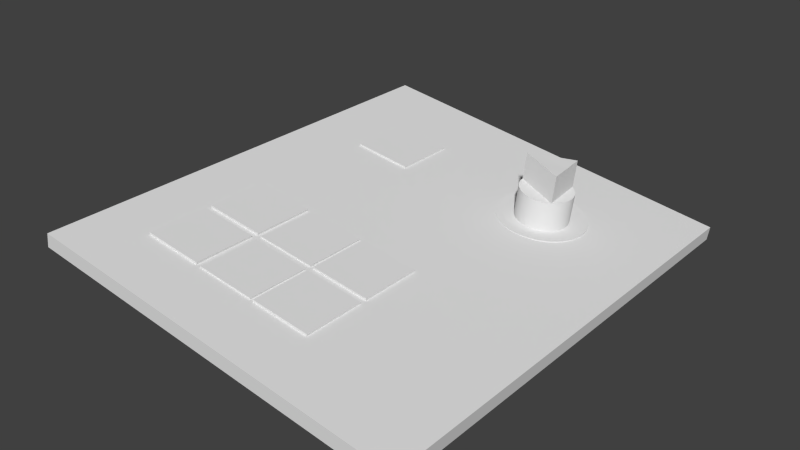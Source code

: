 # Source: afcs-f.blend  (saved by Blender 2.79.0; exported with 4.5.12 LTS)
import bpy
from mathutils import Matrix  # noqa: F401  (used for matrix-valued properties, if any)

bpy.ops.wm.read_factory_settings(use_empty=True)
scene = bpy.context.scene
scene.name = 'Scene'

# ---- collections
col_collection_1 = bpy.data.collections.new('Collection 1'); scene.collection.children.link(col_collection_1)

# ---- materials (node trees are filled in below, after node groups)
mat_afcspanel = bpy.data.materials.new('afcspanel')
mat_afcspanel.alpha_threshold = 0.0
mat_afcspanel.use_transparent_shadow = False
mat_afcspanel.roughness = 0.5

# ---- node groups
ng_auto_smooth = bpy.data.node_groups.new('Auto Smooth', 'GeometryNodeTree')
_s = ng_auto_smooth.interface.new_socket(name='Geometry', in_out='OUTPUT', socket_type='NodeSocketGeometry')
_s = ng_auto_smooth.interface.new_socket(name='Geometry', in_out='INPUT', socket_type='NodeSocketGeometry')
_s = ng_auto_smooth.interface.new_socket(name='Angle', in_out='INPUT', socket_type='NodeSocketFloat')
_s.subtype = 'ANGLE'
_s.min_value = 0.0
_s.max_value = 3.142
ng_auto_smooth.is_modifier = True
_N = ng_auto_smooth.nodes; _L = ng_auto_smooth.links
n0 = _N.new('NodeGroupOutput'); n0.name = 'Group Output'; n0.location = (480, -100)
n1 = _N.new('NodeGroupInput'); n1.name = 'Group Input'; n1.location = (-420, -300)
n2 = _N.new('NodeGroupInput'); n2.name = 'Group Input.001'; n2.location = (-60, -100)
n3 = _N.new('GeometryNodeSetShadeSmooth'); n3.name = 'Set Shade Smooth'; n3.location = (120, -100)
n3.domain = 'EDGE'
n4 = _N.new('GeometryNodeSetShadeSmooth'); n4.name = 'Set Shade Smooth.001'; n4.location = (300, -100)
n5 = _N.new('GeometryNodeInputMeshEdgeAngle'); n5.name = 'Edge Angle'; n5.location = (-420, -220)
n6 = _N.new('GeometryNodeInputEdgeSmooth'); n6.name = 'Is Edge Smooth'; n6.location = (-60, -160)
n7 = _N.new('GeometryNodeInputShadeSmooth'); n7.name = 'Is Face Smooth'; n7.location = (-240, -340)
n8 = _N.new('FunctionNodeBooleanMath'); n8.name = 'Boolean Math'; n8.location = (-60, -220)
n9 = _N.new('FunctionNodeCompare'); n9.name = 'Compare'; n9.location = (-240, -180)
n9.operation = 'LESS_EQUAL'
_L.new(n5.outputs[0], n9.inputs[0])
_L.new(n4.outputs[0], n0.inputs[0])
_L.new(n1.outputs[1], n9.inputs[1])
_L.new(n9.outputs[0], n8.inputs[0])
_L.new(n7.outputs[0], n8.inputs[1])
_L.new(n2.outputs[0], n3.inputs[0])
_L.new(n6.outputs[0], n3.inputs[1])
_L.new(n3.outputs[0], n4.inputs[0])
_L.new(n8.outputs[0], n3.inputs[2])
n0.is_active_output = True

# ---- material node trees

# ---- world
world_world = bpy.data.worlds.new('World'); scene.world = world_world
world_world.color = (0.05088, 0.05088, 0.05088)
world_world.use_sun_shadow = False
world_world.sun_shadow_jitter_overblur = 0.0
world_world.cycles.sampling_method = 'NONE'
world_world.cycles.sample_map_resolution = 256

# ---- meshes
me_plane_003 = bpy.data.meshes.new('Plane.003')
me_plane_003.from_pydata([(-8.067, 1.193, 0.01622), (-6.3, 1.193, 0.01622), (-8.067, 3.365, 0.01622), (-6.3, 3.365, 0.01622), (-8.067, 3.365, -0.04812), (-8.067, 1.193, -0.04813), (-6.3, 1.193, -0.04812), (-6.3, 3.365, -0.04812)], [], [(0, 1, 3, 2), (1, 6, 7, 3), (2, 4, 5, 0), (3, 7, 4, 2), (0, 5, 6, 1)])
_uv = me_plane_003.uv_layers.new(name='UVMap')
_uv.uv.foreach_set('vector', [-4.343e-05, 1.001, -0.001212, 0.04546, 0.995, 0.04378, 0.9962, 0.9989, -0.001212, 0.04546, -0.001217, 0.04739, 0.995, 0.04572, 0.995, 0.04378, 0.9986, 0.9907, 0.9986, 0.9926, 0.002412, 0.9943, 0.002417, 0.9923, 0.995, 0.04378, 0.995, 0.04572, 0.9962, 1.001, 0.9962, 0.9989, -4.343e-05, 1.001, -4.905e-05, 1.002, -0.001217, 0.04739, -0.001212, 0.04546])
me_plane_003.materials.append(mat_afcspanel)
me_plane_003.use_remesh_preserve_volume = False
me_plane_003.use_remesh_preserve_attributes = False
me_plane_003.use_mirror_vertex_groups = False
me_plane_003.update()
me_cylinder_001 = bpy.data.meshes.new('Cylinder.001')
me_cylinder_001.from_pydata([(0.001087, 0.007673, -0.001211), (0.001131, 0.007671, 0.0008077), (0.001, 0.006145, -0.00497), (0.001041, 0.007148, -0.003219), (0.0009381, 0.00296, -0.007446), (0.0009642, 0.004698, -0.006442), (0.0009173, -0.001021, -0.007985), (0.0009217, 0.0009752, -0.007984), (0.0009432, -0.004734, -0.006446), (0.0009248, -0.003006, -0.007449), (0.001009, -0.007187, -0.003226), (0.0009725, -0.006183, -0.004976), (0.001097, -0.007727, 0.0008003), (0.001052, -0.007726, -0.001219), (0.001184, -0.006188, 0.004547), (0.001143, -0.007191, 0.002796), (0.001245, -0.003014, 0.007023), (0.001219, -0.004741, 0.006019), (0.001266, 0.000967, 0.007562), (0.001262, -0.001029, 0.007561), (0.00124, 0.004692, 0.006023), (0.001259, 0.002952, 0.007026), (0.001174, 0.007145, 0.002803), (0.001211, 0.00614, 0.004553), (-0.008997, 0.007694, 0.001033), (-0.009042, 0.007695, -0.0009861), (-0.009087, 0.007171, -0.002994), (-0.009128, 0.006168, -0.004745), (-0.009164, 0.004721, -0.006216), (-0.00919, 0.002982, -0.007221), (-0.009207, 0.0009977, -0.007759), (-0.009211, -0.0009985, -0.00776), (-0.009204, -0.002983, -0.007224), (-0.009185, -0.004712, -0.006221), (-0.009156, -0.00616, -0.004751), (-0.009119, -0.007165, -0.003001), (-0.009076, -0.007703, -0.0009936), (-0.009031, -0.007704, 0.001026), (-0.008986, -0.007168, 0.003022), (-0.008945, -0.006165, 0.004773), (-0.008909, -0.004718, 0.006244), (-0.008883, -0.002991, 0.007249), (-0.008867, -0.001007, 0.007786), (-0.008862, 0.0009894, 0.007787), (-0.00887, 0.002974, 0.007251), (-0.008888, 0.004714, 0.006249), (-0.008917, 0.006163, 0.004779), (-0.008954, 0.007168, 0.003029), (0.009234, 0.006143, -0.004991), (0.009207, -0.006185, -0.004997), (-0.009121, 0.01297, 0.001728), (-0.009197, 0.01297, -0.001682), (-0.009273, 0.01208, -0.005051), (-0.009342, 0.01039, -0.008005), (-0.009402, 0.007953, -0.01047), (-0.009447, 0.005028, -0.01218), (-0.009474, 0.0017, -0.01308), (-0.009482, -0.001683, -0.01308), (-0.009469, -0.005011, -0.01218), (-0.009438, -0.007938, -0.01048), (-0.009389, -0.01038, -0.008015), (-0.009327, -0.01207, -0.005063), (-0.009254, -0.01296, -0.001694), (-0.009179, -0.01296, 0.001716), (-0.009102, -0.01208, 0.005085), (-0.009033, -0.01039, 0.008039), (-0.008973, -0.007949, 0.01051), (-0.008928, -0.005024, 0.01221), (-0.008901, -0.001697, 0.01312), (-0.008894, 0.001686, 0.01312), (-0.008906, 0.005015, 0.01222), (-0.008937, 0.007941, 0.01051), (-0.008987, 0.01038, 0.008049), (-0.009048, 0.01208, 0.005097), (-0.007572, 0.01296, 0.001694), (-0.007648, 0.01296, -0.001716), (-0.007724, 0.01208, -0.005085), (-0.007794, 0.01039, -0.008039), (-0.007854, 0.007949, -0.01051), (-0.007898, 0.005024, -0.01221), (-0.007925, 0.001697, -0.01312), (-0.007933, -0.001686, -0.01312), (-0.00792, -0.005015, -0.01222), (-0.007889, -0.007941, -0.01052), (-0.00784, -0.01038, -0.008049), (-0.007778, -0.01208, -0.005097), (-0.007705, -0.01297, -0.001728), (-0.00763, -0.01297, 0.001682), (-0.007553, -0.01208, 0.005051), (-0.007484, -0.01039, 0.008005), (-0.007424, -0.007953, 0.01047), (-0.00738, -0.005028, 0.01218), (-0.007352, -0.0017, 0.01308), (-0.007345, 0.001683, 0.01308), (-0.007357, 0.005011, 0.01218), (-0.007389, 0.007938, 0.01048), (-0.007438, 0.01038, 0.008015), (-0.0075, 0.01207, 0.005063), (-0.00794, 0.007368, 0.0009893), (-0.007984, 0.00737, -0.0009923), (-0.008027, 0.006868, -0.002872), (-0.008067, 0.005892, -0.004584), (-0.0081, 0.004534, -0.005952), (-0.008126, 0.002832, -0.006949), (-0.008141, 0.00098, -0.007452), (-0.008146, -0.0009835, -0.007453), (-0.008138, -0.002836, -0.006951), (-0.00812, -0.00453, -0.005957), (-0.008093, -0.005889, -0.00459), (-0.008057, -0.006876, -0.002878), (-0.008017, -0.007371, -0.0009994), (-0.007973, -0.007372, 0.0009822), (-0.00793, -0.006879, 0.002852), (-0.00789, -0.005894, 0.004565), (-0.007857, -0.004536, 0.005942), (-0.007831, -0.002843, 0.006929), (-0.007816, -0.0009914, 0.007433), (-0.007811, 0.0009721, 0.007434), (-0.007818, 0.002824, 0.006932), (-0.007836, 0.004528, 0.005947), (-0.007864, 0.005887, 0.00457), (-0.0079, 0.006865, 0.002859), (-0.008684, 0.00737, 0.001006), (-0.008728, 0.007371, -0.0009758), (-0.008771, 0.00687, -0.002855), (-0.008811, 0.005893, -0.004568), (-0.008844, 0.004536, -0.005936), (-0.00887, 0.002833, -0.006932), (-0.008885, 0.0009816, -0.007435), (-0.00889, -0.0009819, -0.007436), (-0.008883, -0.002834, -0.006935), (-0.008864, -0.004528, -0.00594), (-0.008837, -0.005887, -0.004573), (-0.008801, -0.006875, -0.002862), (-0.008761, -0.007369, -0.0009829), (-0.008717, -0.00737, 0.0009987), (-0.008674, -0.006878, 0.002869), (-0.008634, -0.005892, 0.004581), (-0.008601, -0.004534, 0.005959), (-0.008575, -0.002841, 0.006946), (-0.00856, -0.0009898, 0.007449), (-0.008556, 0.0009737, 0.00745), (-0.008563, 0.002826, 0.006949), (-0.008581, 0.004529, 0.005963), (-0.008608, 0.005889, 0.004587), (-0.008644, 0.006867, 0.002876), (0.009398, -0.003018, 0.00143), (0.009256, -0.003014, -0.005), (0.009438, 0.0009499, 0.00531), (0.00921, 0.0009554, -0.004994), (0.009482, -9.048e-05, 0.00738), (0.009437, -0.001046, 0.005442), (0.009205, -0.001041, -0.004991), (0.009321, 0.004692, -0.002114), (0.009257, 0.004694, -0.005), (0.00941, 0.002948, 0.001339), (0.009269, 0.002951, -0.004997), (0.009301, -0.00474, -0.002067), (0.009236, -0.004739, -0.005), (0.001264, -2.609e-05, 0.007562)], [], [(3, 2, 27, 26), (2, 5, 28, 27), (1, 0, 25, 24), (22, 1, 24, 47), (0, 3, 26, 25), (23, 22, 47, 46), (21, 20, 45, 44), (4, 7, 30, 29), (19, 159, 18, 43, 42), (6, 9, 32, 31), (20, 23, 46, 45), (5, 4, 29, 28), (18, 21, 44, 43), (7, 6, 31, 30), (16, 19, 42, 41), (9, 8, 33, 32), (14, 17, 40, 39), (11, 10, 35, 34), (12, 15, 38, 37), (13, 12, 37, 36), (10, 13, 36, 35), (15, 14, 39, 38), (8, 11, 34, 33), (17, 16, 41, 40), (73, 97, 74, 50), (55, 79, 80, 56), (57, 81, 82, 58), (59, 83, 84, 60), (61, 85, 86, 62), (63, 87, 88, 64), (65, 89, 90, 66), (67, 91, 92, 68), (69, 93, 94, 70), (71, 95, 96, 72), (53, 77, 78, 54), (51, 75, 76, 52), (50, 74, 75, 51), (77, 53, 52, 76), (79, 55, 54, 78), (81, 57, 56, 80), (83, 59, 58, 82), (85, 61, 60, 84), (87, 63, 62, 86), (89, 65, 64, 88), (91, 67, 66, 90), (93, 69, 68, 92), (95, 71, 70, 94), (97, 73, 72, 96), (98, 99, 75, 74), (100, 101, 77, 76), (102, 103, 79, 78), (104, 105, 81, 80), (106, 107, 83, 82), (108, 109, 85, 84), (110, 111, 87, 86), (112, 113, 89, 88), (114, 115, 91, 90), (116, 117, 93, 92), (118, 119, 95, 94), (120, 121, 97, 96), (99, 100, 76, 75), (121, 98, 74, 97), (101, 102, 78, 77), (119, 120, 96, 95), (117, 118, 94, 93), (115, 116, 92, 91), (113, 114, 90, 89), (111, 112, 88, 87), (109, 110, 86, 85), (107, 108, 84, 83), (105, 106, 82, 81), (103, 104, 80, 79), (117, 116, 140, 141), (106, 105, 129, 130), (115, 114, 138, 139), (108, 107, 131, 132), (113, 112, 136, 137), (110, 109, 133, 134), (111, 110, 134, 135), (112, 111, 135, 136), (109, 108, 132, 133), (114, 113, 137, 138), (107, 106, 130, 131), (116, 115, 139, 140), (105, 104, 128, 129), (118, 117, 141, 142), (104, 103, 127, 128), (119, 118, 142, 143), (121, 120, 144, 145), (100, 99, 123, 124), (98, 121, 145, 122), (99, 98, 122, 123), (102, 101, 125, 126), (101, 100, 124, 125), (120, 119, 143, 144), (103, 102, 126, 127), (13, 10, 11, 159, 19, 16, 17, 14, 15, 12), (23, 20, 21, 18, 159, 2, 3, 0, 1, 22), (4, 5, 2, 11, 8, 9, 6, 7), (147, 152, 151, 146), (152, 149, 148, 150, 151), (158, 147, 146, 157), (11, 2, 48, 154, 156, 149, 152, 147, 158, 49), (154, 48, 153), (49, 158, 157), (149, 156, 155, 148), (156, 154, 153, 155), (2, 159, 150, 148, 155, 153, 48), (49, 157, 146, 151, 150, 159, 11)])
me_cylinder_001.polygons.foreach_set('use_smooth', [True] * 109)
_uv = me_cylinder_001.uv_layers.new(name='UVMap')
_uv.uv.foreach_set('vector', [0.2626, 0.04254, 0.2574, 0.04256, 0.2571, 0.0003945, 0.2623, 0.000375, 0.2574, 0.04256, 0.2494, 0.04257, 0.249, 0.0004125, 0.2571, 0.0003945, 0.264, 0.04251, 0.2649, 0.04252, 0.2645, 0.0003591, 0.2637, 0.0003444, 0.26, 0.0425, 0.264, 0.04251, 0.2637, 0.0003444, 0.2596, 0.0003339, 0.2649, 0.04252, 0.2626, 0.04254, 0.2623, 0.000375, 0.2645, 0.0003591, 0.2532, 0.04249, 0.26, 0.0425, 0.2596, 0.0003339, 0.2529, 0.0003296, 0.233, 0.04249, 0.2439, 0.04249, 0.2436, 0.0003279, 0.2327, 0.0003322, 0.2394, 0.04259, 0.2278, 0.04261, 0.2274, 0.0004469, 0.2391, 0.0004315, 0.209, 0.04251, 0.215, 0.04251, 0.2209, 0.0425, 0.2206, 0.0003394, 0.2087, 0.0003534, 0.2158, 0.04262, 0.2037, 0.04263, 0.2034, 0.000468, 0.2155, 0.0004579, 0.2439, 0.04249, 0.2532, 0.04249, 0.2529, 0.0003296, 0.2436, 0.0003279, 0.2494, 0.04257, 0.2394, 0.04259, 0.2391, 0.0004315, 0.249, 0.0004125, 0.2209, 0.0425, 0.233, 0.04249, 0.2327, 0.0003322, 0.2206, 0.0003394, 0.2278, 0.04261, 0.2158, 0.04262, 0.2155, 0.0004579, 0.2274, 0.0004469, 0.1974, 0.04253, 0.209, 0.04251, 0.2087, 0.0003534, 0.197, 0.0003688, 0.2037, 0.04263, 0.1929, 0.04263, 0.1926, 0.0004712, 0.2034, 0.000468, 0.1794, 0.04257, 0.1875, 0.04255, 0.1871, 0.0003866, 0.1791, 0.0004046, 0.1836, 0.04263, 0.1769, 0.04263, 0.1765, 0.0004637, 0.1833, 0.0004695, 0.1719, 0.0426, 0.1742, 0.04259, 0.1739, 0.0004241, 0.1715, 0.0004397, 0.1728, 0.04262, 0.1719, 0.0426, 0.1715, 0.0004397, 0.1724, 0.0004544, 0.1769, 0.04263, 0.1728, 0.04262, 0.1724, 0.0004544, 0.1765, 0.0004637, 0.1742, 0.04259, 0.1794, 0.04257, 0.1791, 0.0004046, 0.1739, 0.0004241, 0.1929, 0.04263, 0.1836, 0.04263, 0.1833, 0.0004695, 0.1926, 0.0004712, 0.1875, 0.04255, 0.1974, 0.04253, 0.197, 0.0003688, 0.1871, 0.0003866, 0.2945, 0.02932, 0.2946, 0.02926, 0.2958, 0.02539, 0.2957, 0.02545, 0.2884, 0.008552, 0.2884, 0.008493, 0.285, 0.007171, 0.2849, 0.00723, 0.2814, 0.006954, 0.2814, 0.006894, 0.2779, 0.007679, 0.2778, 0.007738, 0.2746, 0.009495, 0.2747, 0.009435, 0.2719, 0.01212, 0.2719, 0.01218, 0.2699, 0.0155, 0.2699, 0.01544, 0.2688, 0.01931, 0.2687, 0.01936, 0.2685, 0.02335, 0.2685, 0.02329, 0.2692, 0.0273, 0.2692, 0.02736, 0.2707, 0.03095, 0.2708, 0.03089, 0.2732, 0.03398, 0.2731, 0.03403, 0.2761, 0.03627, 0.2761, 0.03621, 0.2796, 0.03753, 0.2795, 0.03759, 0.2831, 0.03786, 0.2831, 0.0378, 0.2867, 0.03702, 0.2866, 0.03708, 0.2898, 0.03532, 0.2899, 0.03526, 0.2926, 0.03258, 0.2926, 0.03263, 0.2937, 0.01387, 0.2938, 0.01381, 0.2914, 0.01072, 0.2913, 0.01078, 0.296, 0.02147, 0.296, 0.02141, 0.2953, 0.0174, 0.2953, 0.01746, 0.2957, 0.02545, 0.2958, 0.02539, 0.296, 0.02141, 0.296, 0.02147, 0.2938, 0.01381, 0.2937, 0.01387, 0.2953, 0.01746, 0.2953, 0.0174, 0.2884, 0.008493, 0.2884, 0.008552, 0.2913, 0.01078, 0.2914, 0.01072, 0.2814, 0.006894, 0.2814, 0.006954, 0.2849, 0.00723, 0.285, 0.007171, 0.2747, 0.009435, 0.2746, 0.009495, 0.2778, 0.007738, 0.2779, 0.007679, 0.2699, 0.01544, 0.2699, 0.0155, 0.2719, 0.01218, 0.2719, 0.01212, 0.2685, 0.02329, 0.2685, 0.02335, 0.2687, 0.01936, 0.2688, 0.01931, 0.2708, 0.03089, 0.2707, 0.03095, 0.2692, 0.02736, 0.2692, 0.0273, 0.2761, 0.03621, 0.2761, 0.03627, 0.2731, 0.03403, 0.2732, 0.03398, 0.2831, 0.0378, 0.2831, 0.03786, 0.2795, 0.03759, 0.2796, 0.03753, 0.2899, 0.03526, 0.2898, 0.03532, 0.2866, 0.03708, 0.2867, 0.03702, 0.2946, 0.02926, 0.2945, 0.02932, 0.2926, 0.03263, 0.2926, 0.03258, 0.2899, 0.02412, 0.2901, 0.02181, 0.296, 0.02141, 0.2958, 0.02539, 0.2897, 0.01957, 0.2888, 0.01749, 0.2938, 0.01381, 0.2953, 0.0174, 0.2874, 0.01578, 0.2857, 0.01448, 0.2884, 0.008493, 0.2914, 0.01072, 0.2838, 0.01374, 0.2818, 0.01358, 0.2814, 0.006894, 0.285, 0.007171, 0.2798, 0.01402, 0.2779, 0.01505, 0.2747, 0.009435, 0.2779, 0.007679, 0.2764, 0.01653, 0.2752, 0.01845, 0.2699, 0.01544, 0.2719, 0.01212, 0.2746, 0.02061, 0.2744, 0.02293, 0.2685, 0.02329, 0.2688, 0.01931, 0.2748, 0.02516, 0.2757, 0.02724, 0.2708, 0.03089, 0.2692, 0.0273, 0.2771, 0.02896, 0.2788, 0.03025, 0.2761, 0.03621, 0.2732, 0.03398, 0.2807, 0.03098, 0.2828, 0.03114, 0.2831, 0.0378, 0.2796, 0.03753, 0.2847, 0.03071, 0.2866, 0.02969, 0.2899, 0.03526, 0.2867, 0.03702, 0.2881, 0.02819, 0.2893, 0.02627, 0.2946, 0.02926, 0.2926, 0.03258, 0.2901, 0.02181, 0.2897, 0.01957, 0.2953, 0.0174, 0.296, 0.02141, 0.2893, 0.02627, 0.2899, 0.02412, 0.2958, 0.02539, 0.2946, 0.02926, 0.2888, 0.01749, 0.2874, 0.01578, 0.2914, 0.01072, 0.2938, 0.01381, 0.2866, 0.02969, 0.2881, 0.02819, 0.2926, 0.03258, 0.2899, 0.03526, 0.2828, 0.03114, 0.2847, 0.03071, 0.2867, 0.03702, 0.2831, 0.0378, 0.2788, 0.03025, 0.2807, 0.03098, 0.2796, 0.03753, 0.2761, 0.03621, 0.2757, 0.02724, 0.2771, 0.02896, 0.2732, 0.03398, 0.2708, 0.03089, 0.2744, 0.02293, 0.2748, 0.02516, 0.2692, 0.0273, 0.2685, 0.02329, 0.2752, 0.01845, 0.2746, 0.02061, 0.2688, 0.01931, 0.2699, 0.01544, 0.2779, 0.01505, 0.2764, 0.01653, 0.2719, 0.01212, 0.2747, 0.009435, 0.2818, 0.01358, 0.2798, 0.01402, 0.2779, 0.007679, 0.2814, 0.006894, 0.2857, 0.01448, 0.2838, 0.01374, 0.285, 0.007171, 0.2884, 0.008493, 0.2845, 0.03877, 0.28, 0.03877, 0.28, 0.03877, 0.2845, 0.03877, 0.2759, 0.006752, 0.28, 0.005636, 0.28, 0.005636, 0.2759, 0.006752, 0.2759, 0.03765, 0.2721, 0.03544, 0.2721, 0.03544, 0.2759, 0.03765, 0.269, 0.01201, 0.2721, 0.008958, 0.2721, 0.008958, 0.269, 0.01201, 0.269, 0.03239, 0.2668, 0.02857, 0.2668, 0.02857, 0.269, 0.03239, 0.2657, 0.01999, 0.2668, 0.01583, 0.2668, 0.01583, 0.2657, 0.01999, 0.2657, 0.02441, 0.2657, 0.01999, 0.2657, 0.01999, 0.2657, 0.02441, 0.2668, 0.02857, 0.2657, 0.02441, 0.2657, 0.02441, 0.2668, 0.02857, 0.2668, 0.01583, 0.269, 0.01201, 0.269, 0.01201, 0.2668, 0.01583, 0.2721, 0.03544, 0.269, 0.03239, 0.269, 0.03239, 0.2721, 0.03544, 0.2721, 0.008958, 0.2759, 0.006752, 0.2759, 0.006752, 0.2721, 0.008958, 0.28, 0.03877, 0.2759, 0.03765, 0.2759, 0.03765, 0.28, 0.03877, 0.28, 0.005636, 0.2845, 0.005636, 0.2845, 0.005636, 0.28, 0.005636, 0.2886, 0.03765, 0.2845, 0.03877, 0.2845, 0.03877, 0.2886, 0.03765, 0.2845, 0.005636, 0.2886, 0.006752, 0.2886, 0.006752, 0.2845, 0.005636, 0.2924, 0.03544, 0.2886, 0.03765, 0.2886, 0.03765, 0.2924, 0.03544, 0.2977, 0.02857, 0.2955, 0.03239, 0.2955, 0.03239, 0.2977, 0.02857, 0.2977, 0.01583, 0.2988, 0.01999, 0.2988, 0.01999, 0.2977, 0.01583, 0.2988, 0.02441, 0.2977, 0.02857, 0.2977, 0.02857, 0.2988, 0.02441, 0.2988, 0.01999, 0.2988, 0.02441, 0.2988, 0.02441, 0.2988, 0.01999, 0.2924, 0.008958, 0.2955, 0.01201, 0.2955, 0.01201, 0.2924, 0.008958, 0.2955, 0.01201, 0.2977, 0.01583, 0.2977, 0.01583, 0.2955, 0.01201, 0.2955, 0.03239, 0.2924, 0.03544, 0.2924, 0.03544, 0.2955, 0.03239, 0.2886, 0.006752, 0.2924, 0.008958, 0.2924, 0.008958, 0.2886, 0.006752, 0.03595, 0.0259, 0.0379, 0.02351, 0.04029, 0.02178, 0.04029, 0.04314, 0.03901, 0.04246, 0.0368, 0.04039, 0.03522, 0.03784, 0.03429, 0.03485, 0.0341, 0.03177, 0.03467, 0.02867, 0.0281, 0.03007, 0.02903, 0.02708, 0.03062, 0.02453, 0.03283, 0.02245, 0.0341, 0.02178, 0.0341, 0.04314, 0.03171, 0.04142, 0.02977, 0.03901, 0.0285, 0.03624, 0.02791, 0.03315, 0.01685, 0.02669, 0.01829, 0.02403, 0.02039, 0.02181, 0.02039, 0.04066, 0.01829, 0.03845, 0.01685, 0.03581, 0.01609, 0.03277, 0.01609, 0.02972, 0.004391, 0.006707, 0.006915, 0.005361, 0.01362, 0.01961, 0.008522, 0.01549, 0.006915, 0.005361, 0.009461, 0.003984, 0.01608, 0.01806, 0.01609, 0.0216, 0.01362, 0.01961, 0.002189, 0.007893, 0.004391, 0.006707, 0.008522, 0.01549, 0.004074, 0.0119, 0.3477, 0.04166, 0.3477, 0.02281, 0.3594, 0.02279, 0.3595, 0.02501, 0.3595, 0.02767, 0.3594, 0.03072, 0.3594, 0.03377, 0.3595, 0.03679, 0.3595, 0.03943, 0.3594, 0.04164, 0.01423, 0.001406, 0.01609, 0.0004202, 0.01608, 0.005348, 0.0003452, 0.008892, 0.002189, 0.007893, 0.004074, 0.0119, 0.009461, 0.003984, 0.01201, 0.002607, 0.01608, 0.01126, 0.01608, 0.01806, 0.01201, 0.002607, 0.01423, 0.001406, 0.01608, 0.005348, 0.01608, 0.01126, 0.3735, 0.005137, 0.3735, 0.0265, 0.3618, 0.02653, 0.3618, 0.02299, 0.3617, 0.01619, 0.3617, 0.01028, 0.3617, 0.005348, 0.3764, 0.04072, 0.3763, 0.03572, 0.3763, 0.02976, 0.3764, 0.02293, 0.3764, 0.01962, 0.3881, 0.01959, 0.3881, 0.04095])
me_cylinder_001.materials.append(mat_afcspanel)
me_cylinder_001.use_remesh_preserve_volume = False
me_cylinder_001.use_remesh_preserve_attributes = False
me_cylinder_001.use_mirror_vertex_groups = False
me_cylinder_001.update()
me_fwd_equipment_knobs_mesh_000 = bpy.data.meshes.new('Fwd_Equipment_Knobs.mesh.000')
me_fwd_equipment_knobs_mesh_000.from_pydata([(-0.00379, 0.007781, 0.006759), (0.00379, 0.007781, -0.006759), (-0.00379, -0.007781, 0.006759), (0.00379, -0.007781, -0.006759), (0.002907, 0.007781, -0.007254), (-0.004673, 0.007781, 0.006264), (-0.004673, -0.007781, 0.006264), (0.002907, -0.007781, -0.007254)], [], [(1, 0, 2, 3), (3, 7, 4, 1), (1, 4, 5, 0), (2, 6, 7, 3), (0, 5, 6, 2)])
me_fwd_equipment_knobs_mesh_000.polygons.foreach_set('use_smooth', [True] * 5)
_uv = me_fwd_equipment_knobs_mesh_000.uv_layers.new(name='UVMap')
_uv.uv.foreach_set('vector', [0.8177, 0.7018, 0.8178, 0.8361, 0.6898, 0.8362, 0.6897, 0.7019, 0.6871, 0.6993, 0.6871, 0.6986, 0.8202, 0.6985, 0.8203, 0.6991, 0.8203, 0.6991, 0.8202, 0.6985, 0.8203, 0.8381, 0.8203, 0.8387, 0.6872, 0.8389, 0.6872, 0.8382, 0.6871, 0.6986, 0.6871, 0.6993, 0.8203, 0.8387, 0.8203, 0.8381, 0.6872, 0.8382, 0.6872, 0.8389])
me_fwd_equipment_knobs_mesh_000.materials.append(mat_afcspanel)
me_fwd_equipment_knobs_mesh_000.use_remesh_preserve_volume = False
me_fwd_equipment_knobs_mesh_000.use_remesh_preserve_attributes = False
me_fwd_equipment_knobs_mesh_000.use_mirror_vertex_groups = False
me_fwd_equipment_knobs_mesh_000.update()
me_fwd_equipment_knobs_mesh_400 = bpy.data.meshes.new('Fwd_Equipment_Knobs.mesh.400')
me_fwd_equipment_knobs_mesh_400.from_pydata([(-0.005045, 0.008133, 0.009075), (0.002536, 0.008133, -0.004443), (-0.005045, -0.007429, 0.009075), (0.002536, -0.007429, -0.004443), (-0.005937, -0.007429, 0.008575), (0.001645, -0.007429, -0.004943), (0.001645, 0.008133, -0.004943), (-0.005937, 0.008133, 0.008575)], [], [(1, 0, 2, 3), (2, 4, 5, 3), (0, 7, 4, 2), (3, 5, 6, 1), (1, 6, 7, 0)])
me_fwd_equipment_knobs_mesh_400.polygons.foreach_set('use_smooth', [True] * 5)
_uv = me_fwd_equipment_knobs_mesh_400.uv_layers.new(name='UVMap')
_uv.uv.foreach_set('vector', [0.2635, 0.7227, 0.2627, 0.8585, 0.1336, 0.8576, 0.1344, 0.7218, 0.1304, 0.861, 0.1303, 0.8608, 0.1311, 0.7183, 0.1312, 0.7184, 0.2659, 0.8619, 0.2659, 0.8618, 0.1303, 0.8608, 0.1304, 0.861, 0.1312, 0.7184, 0.1311, 0.7183, 0.2667, 0.7192, 0.2667, 0.7193, 0.2667, 0.7193, 0.2667, 0.7192, 0.2659, 0.8618, 0.2659, 0.8619])
me_fwd_equipment_knobs_mesh_400.materials.append(mat_afcspanel)
me_fwd_equipment_knobs_mesh_400.use_remesh_preserve_volume = False
me_fwd_equipment_knobs_mesh_400.use_remesh_preserve_attributes = False
me_fwd_equipment_knobs_mesh_400.use_mirror_vertex_groups = False
me_fwd_equipment_knobs_mesh_400.update()
me_fwd_equipment_knobs_mesh_401 = bpy.data.meshes.new('Fwd_Equipment_Knobs.mesh.401')
me_fwd_equipment_knobs_mesh_401.from_pydata([(-0.004937, 0.007796, 0.008871), (0.002645, 0.007796, -0.004647), (-0.004937, -0.007767, 0.008871), (0.002645, -0.007767, -0.004647), (-0.005783, -0.007767, 0.008395), (0.001798, -0.007767, -0.005123), (0.001798, 0.007796, -0.005123), (-0.005783, 0.007796, 0.008395)], [], [(1, 0, 2, 3), (2, 4, 5, 3), (0, 7, 4, 2), (3, 5, 6, 1), (1, 6, 7, 0)])
me_fwd_equipment_knobs_mesh_401.polygons.foreach_set('use_smooth', [True] * 5)
_uv = me_fwd_equipment_knobs_mesh_401.uv_layers.new(name='UVMap')
_uv.uv.foreach_set('vector', [0.4074, 0.7237, 0.4075, 0.8556, 0.2817, 0.8558, 0.2816, 0.7239, 0.2781, 0.8596, 0.278, 0.859, 0.2779, 0.7194, 0.278, 0.72, 0.4112, 0.8595, 0.4111, 0.8588, 0.278, 0.859, 0.2781, 0.8596, 0.278, 0.72, 0.2779, 0.7194, 0.4111, 0.7192, 0.4111, 0.7199, 0.4111, 0.7199, 0.4111, 0.7192, 0.4111, 0.8588, 0.4112, 0.8595])
me_fwd_equipment_knobs_mesh_401.materials.append(mat_afcspanel)
me_fwd_equipment_knobs_mesh_401.use_remesh_preserve_volume = False
me_fwd_equipment_knobs_mesh_401.use_remesh_preserve_attributes = False
me_fwd_equipment_knobs_mesh_401.use_mirror_vertex_groups = False
me_fwd_equipment_knobs_mesh_401.update()
me_fwd_equipment_knobs_mesh_404 = bpy.data.meshes.new('Fwd_Equipment_Knobs.mesh.404')
me_fwd_equipment_knobs_mesh_404.from_pydata([(-0.00379, 0.007781, 0.006759), (0.00379, 0.007781, -0.006759), (-0.00379, -0.007781, 0.006759), (0.00379, -0.007781, -0.006759), (0.002907, 0.007781, -0.007254), (-0.004673, 0.007781, 0.006264), (-0.004673, -0.007781, 0.006264), (0.002907, -0.007781, -0.007254)], [], [(1, 0, 2, 3), (3, 7, 4, 1), (1, 4, 5, 0), (2, 6, 7, 3), (0, 5, 6, 2)])
me_fwd_equipment_knobs_mesh_404.polygons.foreach_set('use_smooth', [True] * 5)
_uv = me_fwd_equipment_knobs_mesh_404.uv_layers.new(name='UVMap')
_uv.uv.foreach_set('vector', [0.2614, 0.5642, 0.2614, 0.6984, 0.1334, 0.6986, 0.1333, 0.5643, 0.1308, 0.5616, 0.1307, 0.561, 0.2639, 0.5608, 0.2639, 0.5615, 0.2639, 0.5615, 0.2639, 0.5608, 0.2639, 0.7004, 0.264, 0.7011, 0.1309, 0.7013, 0.1308, 0.7006, 0.1307, 0.561, 0.1308, 0.5616, 0.264, 0.7011, 0.2639, 0.7004, 0.1308, 0.7006, 0.1309, 0.7013])
me_fwd_equipment_knobs_mesh_404.materials.append(mat_afcspanel)
me_fwd_equipment_knobs_mesh_404.use_remesh_preserve_volume = False
me_fwd_equipment_knobs_mesh_404.use_remesh_preserve_attributes = False
me_fwd_equipment_knobs_mesh_404.use_mirror_vertex_groups = False
me_fwd_equipment_knobs_mesh_404.update()
me_fwd_equipment_knobs_mesh_405 = bpy.data.meshes.new('Fwd_Equipment_Knobs.mesh.405')
me_fwd_equipment_knobs_mesh_405.from_pydata([(-0.00379, 0.007782, 0.006759), (0.00379, 0.007782, -0.006759), (-0.00379, -0.007781, 0.006759), (0.00379, -0.007781, -0.006759), (-0.004678, 0.007782, 0.006261), (-0.004678, -0.007781, 0.006261), (0.002903, 0.007782, -0.007257), (0.002903, -0.007781, -0.007257)], [], [(1, 0, 2, 3), (2, 5, 7, 3), (1, 6, 4, 0), (3, 7, 6, 1), (0, 4, 5, 2)])
me_fwd_equipment_knobs_mesh_405.polygons.foreach_set('use_smooth', [True] * 5)
_uv = me_fwd_equipment_knobs_mesh_405.uv_layers.new(name='UVMap')
_uv.uv.foreach_set('vector', [0.4079, 0.5631, 0.408, 0.6988, 0.2786, 0.699, 0.2785, 0.5633, 0.275, 0.7027, 0.275, 0.702, 0.2749, 0.5589, 0.275, 0.5596, 0.4114, 0.5594, 0.4114, 0.5587, 0.4115, 0.7018, 0.4115, 0.7025, 0.275, 0.5596, 0.2749, 0.5589, 0.4114, 0.5587, 0.4114, 0.5594, 0.4115, 0.7025, 0.4115, 0.7018, 0.275, 0.702, 0.275, 0.7027])
me_fwd_equipment_knobs_mesh_405.materials.append(mat_afcspanel)
me_fwd_equipment_knobs_mesh_405.use_remesh_preserve_volume = False
me_fwd_equipment_knobs_mesh_405.use_remesh_preserve_attributes = False
me_fwd_equipment_knobs_mesh_405.use_mirror_vertex_groups = False
me_fwd_equipment_knobs_mesh_405.update()
me_fwd_equipment_knobs_mesh_408 = bpy.data.meshes.new('Fwd_Equipment_Knobs.mesh.408')
me_fwd_equipment_knobs_mesh_408.from_pydata([(-0.003791, 0.007781, 0.006759), (0.003791, 0.007781, -0.006759), (-0.003791, -0.007781, 0.006759), (0.003791, -0.007781, -0.006759), (0.002946, 0.007781, -0.007233), (-0.004636, 0.007781, 0.006285), (-0.004636, -0.007781, 0.006285), (0.002946, -0.007781, -0.007233)], [], [(1, 0, 2, 3), (3, 7, 4, 1), (0, 5, 6, 2), (2, 6, 7, 3), (1, 4, 5, 0)])
me_fwd_equipment_knobs_mesh_408.polygons.foreach_set('use_smooth', [True] * 5)
_uv = me_fwd_equipment_knobs_mesh_408.uv_layers.new(name='UVMap')
_uv.uv.foreach_set('vector', [0.2597, 0.4043, 0.2598, 0.539, 0.1314, 0.5391, 0.1313, 0.4044, 0.1276, 0.4005, 0.1275, 0.3999, 0.2634, 0.3997, 0.2634, 0.4004, 0.2635, 0.5429, 0.2635, 0.5422, 0.1276, 0.5424, 0.1277, 0.543, 0.1277, 0.543, 0.1276, 0.5424, 0.1275, 0.3999, 0.1276, 0.4005, 0.2634, 0.4004, 0.2634, 0.3997, 0.2635, 0.5422, 0.2635, 0.5429])
me_fwd_equipment_knobs_mesh_408.materials.append(mat_afcspanel)
me_fwd_equipment_knobs_mesh_408.use_remesh_preserve_volume = False
me_fwd_equipment_knobs_mesh_408.use_remesh_preserve_attributes = False
me_fwd_equipment_knobs_mesh_408.use_mirror_vertex_groups = False
me_fwd_equipment_knobs_mesh_408.update()
me_fwd_equipment_knobs_mesh_409 = bpy.data.meshes.new('Fwd_Equipment_Knobs.mesh.409')
me_fwd_equipment_knobs_mesh_409.from_pydata([(-0.003791, 0.007782, 0.006759), (0.003791, 0.007782, -0.006759), (-0.003791, -0.007781, 0.006759), (0.003791, -0.007781, -0.006759), (-0.004661, -0.007781, 0.006271), (0.00292, -0.007781, -0.007247), (0.00292, 0.007782, -0.007247), (-0.004661, 0.007782, 0.006271)], [], [(1, 0, 2, 3), (1, 6, 7, 0), (3, 5, 6, 1), (0, 7, 4, 2), (2, 4, 5, 3)])
me_fwd_equipment_knobs_mesh_409.polygons.foreach_set('use_smooth', [True] * 5)
_uv = me_fwd_equipment_knobs_mesh_409.uv_layers.new(name='UVMap')
_uv.uv.foreach_set('vector', [0.4084, 0.4053, 0.4085, 0.5397, 0.2803, 0.5398, 0.2802, 0.4054, 0.412, 0.4014, 0.412, 0.4008, 0.4121, 0.5429, 0.4121, 0.5435, 0.2765, 0.4016, 0.2765, 0.4009, 0.412, 0.4008, 0.412, 0.4014, 0.4121, 0.5435, 0.4121, 0.5429, 0.2766, 0.543, 0.2766, 0.5437, 0.2766, 0.5437, 0.2766, 0.543, 0.2765, 0.4009, 0.2765, 0.4016])
me_fwd_equipment_knobs_mesh_409.materials.append(mat_afcspanel)
me_fwd_equipment_knobs_mesh_409.use_remesh_preserve_volume = False
me_fwd_equipment_knobs_mesh_409.use_remesh_preserve_attributes = False
me_fwd_equipment_knobs_mesh_409.use_mirror_vertex_groups = False
me_fwd_equipment_knobs_mesh_409.update()

# ---- objects
ob_afcscont = bpy.data.objects.new('afcscont', None)
ob_afcspanel = bpy.data.objects.new('afcspanel', me_plane_003)
ob_yawtrim = bpy.data.objects.new('yawtrim', me_cylinder_001)
ob_switchblock = bpy.data.objects.new('switchblock', None)
ob_afcsservo = bpy.data.objects.new('afcsservo', me_fwd_equipment_knobs_mesh_000)
ob_afcs1 = bpy.data.objects.new('afcs1', me_fwd_equipment_knobs_mesh_400)
ob_afcs2 = bpy.data.objects.new('afcs2', me_fwd_equipment_knobs_mesh_401)
ob_afcsfault = bpy.data.objects.new('afcsfault', me_fwd_equipment_knobs_mesh_404)
ob_baralt = bpy.data.objects.new('baralt', me_fwd_equipment_knobs_mesh_405)
ob_sticktrim = bpy.data.objects.new('sticktrim', me_fwd_equipment_knobs_mesh_408)
ob_yaw = bpy.data.objects.new('yaw', me_fwd_equipment_knobs_mesh_409)

# ---- transforms, parenting, visibility, modifiers, constraints
ob_afcscont.location = (-12.05, -1.569, -0.809)
ob_afcscont.empty_image_offset = (0.0, 0.0)
ob_afcscont.lineart.crease_threshold = 0.0
ob_afcspanel.parent = ob_afcscont
ob_afcspanel.matrix_parent_inverse = Matrix(((1.0, 0.0, 0.0, 12.05), (0.0, 1.0, 0.0, 1.569), (0.0, 0.0, 1.0, 0.809), (0.0, 0.0, 0.0, 1.0)))
ob_afcspanel.location = (-8.598, -0.2206, -1.849)
ob_afcspanel.rotation_euler = (-0.0003977, 0.1454, 1.093e-06)
ob_afcspanel.scale = (0.07701, 0.07701, 0.07701)
ob_afcspanel.lineart.crease_threshold = 0.0
ob_yawtrim.parent = ob_afcscont
ob_yawtrim.matrix_parent_inverse = Matrix(((1.0, 0.0, 0.0, 12.05), (0.0, 1.0, 0.0, 1.569), (0.0, 0.0, 1.0, 0.809), (0.0, 0.0, 0.0, 1.0)))
ob_yawtrim.location = (-9.119, -0.001777, -1.762)
ob_yawtrim.rotation_euler = (0.1123, -1.457, -0.02649)
ob_yawtrim.scale = (1.2, 1.2, 1.2)
ob_yawtrim.show_transparent = True
ob_yawtrim.lineart.crease_threshold = 0.0
_m = ob_yawtrim.modifiers.new('Auto Smooth', 'NODES')
_m.node_group = ng_auto_smooth
_gi = [s.identifier for s in ng_auto_smooth.interface.items_tree if s.item_type == 'SOCKET' and s.in_out == 'INPUT']
_m[_gi[1]] = 0.6981  # Angle
ob_switchblock.location = (-12.26, -0.01934, -0.8271)
ob_switchblock.empty_image_offset = (0.0, 0.0)
ob_switchblock.lineart.crease_threshold = 0.0
ob_afcsservo.parent = ob_switchblock
ob_afcsservo.matrix_parent_inverse = Matrix(((1.0, 0.0, 0.0, 12.26), (0.0, 1.0, 0.0, 0.01934), (0.0, 0.0, 1.0, 0.8271), (0.0, 0.0, 0.0, 1.0)))
ob_afcsservo.location = (-9.18, -0.002227, -1.762)
ob_afcsservo.rotation_euler = (-0.008007, -0.9126, 0.009165)
ob_afcsservo.scale = (1.37, 1.428, 1.351)
ob_afcsservo.lineart.crease_threshold = 0.0
_m = ob_afcsservo.modifiers.new('Auto Smooth', 'NODES')
_m.node_group = ng_auto_smooth
ob_afcs1.parent = ob_switchblock
ob_afcs1.matrix_parent_inverse = Matrix(((1.0, 0.0, 0.0, 12.26), (0.0, 1.0, 0.0, 0.01934), (0.0, 0.0, 1.0, 0.8271), (0.0, 0.0, 0.0, 1.0)))
ob_afcs1.location = (-9.179, -0.0957, -1.762)
ob_afcs1.rotation_euler = (-0.008007, -0.9126, 0.009165)
ob_afcs1.scale = (1.37, 1.428, 1.351)
ob_afcs1.lineart.crease_threshold = 0.0
_m = ob_afcs1.modifiers.new('Auto Smooth', 'NODES')
_m.node_group = ng_auto_smooth
ob_afcs2.parent = ob_switchblock
ob_afcs2.matrix_parent_inverse = Matrix(((1.0, 0.0, 0.0, 12.26), (0.0, 1.0, 0.0, 0.01934), (0.0, 0.0, 1.0, 0.8271), (0.0, 0.0, 0.0, 1.0)))
ob_afcs2.location = (-9.179, -0.07081, -1.762)
ob_afcs2.rotation_euler = (-0.008007, -0.9126, 0.009165)
ob_afcs2.scale = (1.37, 1.428, 1.351)
ob_afcs2.lineart.crease_threshold = 0.0
_m = ob_afcs2.modifiers.new('Auto Smooth', 'NODES')
_m.node_group = ng_auto_smooth
ob_afcsfault.parent = ob_switchblock
ob_afcsfault.matrix_parent_inverse = Matrix(((1.0, 0.0, 0.0, 12.26), (0.0, 1.0, 0.0, 0.01934), (0.0, 0.0, 1.0, 0.8271), (0.0, 0.0, 0.0, 1.0)))
ob_afcsfault.location = (-9.16, -0.09525, -1.765)
ob_afcsfault.rotation_euler = (-0.008007, -0.9126, 0.009165)
ob_afcsfault.scale = (1.37, 1.428, 1.351)
ob_afcsfault.lineart.crease_threshold = 0.0
_m = ob_afcsfault.modifiers.new('Auto Smooth', 'NODES')
_m.node_group = ng_auto_smooth
ob_baralt.parent = ob_switchblock
ob_baralt.matrix_parent_inverse = Matrix(((1.0, 0.0, 0.0, 12.26), (0.0, 1.0, 0.0, 0.01934), (0.0, 0.0, 1.0, 0.8271), (0.0, 0.0, 0.0, 1.0)))
ob_baralt.location = (-9.16, -0.07078, -1.765)
ob_baralt.rotation_euler = (-0.008007, -0.9126, 0.009165)
ob_baralt.scale = (1.37, 1.428, 1.351)
ob_baralt.lineart.crease_threshold = 0.0
_m = ob_baralt.modifiers.new('Auto Smooth', 'NODES')
_m.node_group = ng_auto_smooth
ob_sticktrim.parent = ob_switchblock
ob_sticktrim.matrix_parent_inverse = Matrix(((1.0, 0.0, 0.0, 12.26), (0.0, 1.0, 0.0, 0.01934), (0.0, 0.0, 1.0, 0.8271), (0.0, 0.0, 0.0, 1.0)))
ob_sticktrim.location = (-9.138, -0.09523, -1.768)
ob_sticktrim.rotation_euler = (-0.008007, -0.9126, 0.009165)
ob_sticktrim.scale = (1.37, 1.428, 1.351)
ob_sticktrim.lineart.crease_threshold = 0.0
_m = ob_sticktrim.modifiers.new('Auto Smooth', 'NODES')
_m.node_group = ng_auto_smooth
ob_yaw.parent = ob_switchblock
ob_yaw.matrix_parent_inverse = Matrix(((1.0, 0.0, 0.0, 12.26), (0.0, 1.0, 0.0, 0.01934), (0.0, 0.0, 1.0, 0.8271), (0.0, 0.0, 0.0, 1.0)))
ob_yaw.location = (-9.138, -0.07068, -1.768)
ob_yaw.rotation_euler = (-0.008007, -0.9126, 0.009165)
ob_yaw.scale = (1.37, 1.428, 1.351)
ob_yaw.lineart.crease_threshold = 0.0
_m = ob_yaw.modifiers.new('Auto Smooth', 'NODES')
_m.node_group = ng_auto_smooth

# ---- collection membership
col_collection_1.objects.link(ob_afcscont)
col_collection_1.objects.link(ob_afcspanel)
col_collection_1.objects.link(ob_yawtrim)
col_collection_1.objects.link(ob_switchblock)
col_collection_1.objects.link(ob_afcsservo)
col_collection_1.objects.link(ob_afcs1)
col_collection_1.objects.link(ob_afcs2)
col_collection_1.objects.link(ob_afcsfault)
col_collection_1.objects.link(ob_baralt)
col_collection_1.objects.link(ob_sticktrim)
col_collection_1.objects.link(ob_yaw)

# ---- scene / render settings (as saved in the file)
scene.frame_start = 1; scene.frame_end = 250; scene.frame_set(0)
scene.render.engine = 'BLENDER_EEVEE_NEXT'
scene.render.image_settings.color_mode = 'RGB'
scene.render.image_settings.compression = 90
scene.render.resolution_percentage = 50
scene.render.dither_intensity = 0.0
scene.render.bake_margin = 2
scene.render.bake_bias = 0.0
scene.cycles.use_denoising = False
scene.cycles.samples = 10
scene.cycles.sampling_pattern = 'TABULATED_SOBOL'
scene.cycles.light_sampling_threshold = 0.0
scene.cycles.use_adaptive_sampling = False
scene.cycles.use_light_tree = False
scene.cycles.blur_glossy = 0.0
scene.cycles.volume_bounces = 1
scene.cycles.pixel_filter_type = 'GAUSSIAN'
scene.cycles.sample_clamp_indirect = 0.0
scene.view_settings.view_transform = 'Standard'
bpy.context.view_layer.update()

# ---- added for rendering (the .blend has no active camera and no usable light): camera, sun
cam_auto = bpy.data.cameras.new('AutoCamera')
cam_auto.lens = 50.0
cam_auto.sensor_width = 36.0
cam_auto.clip_end = 1000.0
ob_auto_camera = bpy.data.objects.new('AutoCamera', cam_auto)
scene.collection.objects.link(ob_auto_camera)
ob_auto_camera.location = (-8.94394, -0.286915, -1.60471)
ob_auto_camera.rotation_euler = (1.09748, -7.21219e-08, 0.694738)
scene.camera = ob_auto_camera
light_auto_sun = bpy.data.lights.new('AutoSun', 'SUN')
light_auto_sun.energy = 3.0
light_auto_sun.angle = 0.0523599
ob_auto_sun = bpy.data.objects.new('AutoSun', light_auto_sun)
scene.collection.objects.link(ob_auto_sun)
ob_auto_sun.rotation_euler = (0.872665, 0.174533, 0.523599)
bpy.context.view_layer.update()
